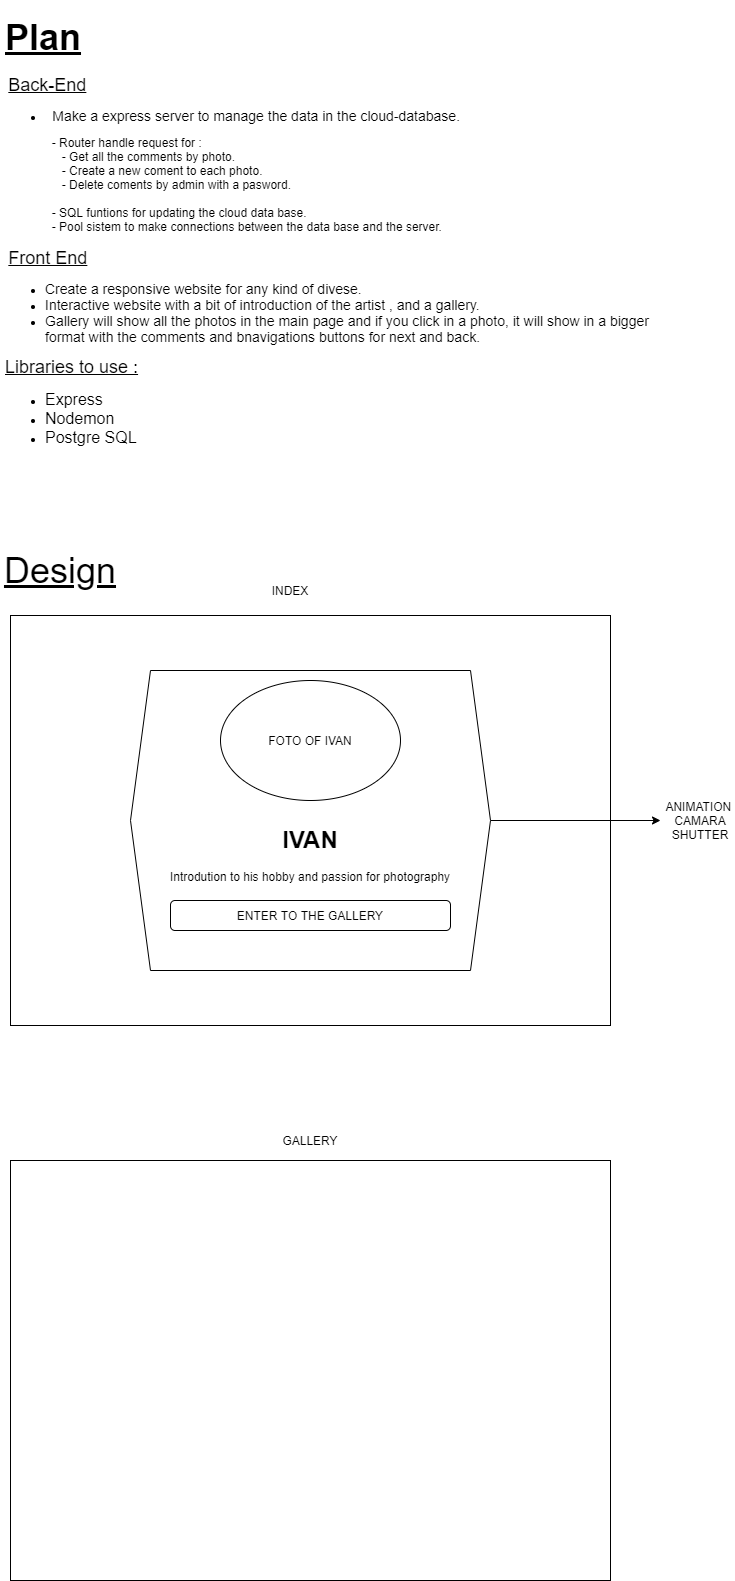

The diagram above was exported from draw.io. Its source (the exported page's mxGraphModel, read from the mxfile embedded in the PNG):
<mxGraphModel dx="883" dy="649" grid="1" gridSize="10" guides="1" tooltips="1" connect="1" arrows="1" fold="1" page="1" pageScale="1" pageWidth="850" pageHeight="1100" math="0" shadow="0">
  <root>
    <mxCell id="0" />
    <mxCell id="1" parent="0" />
    <mxCell id="5" value="" style="rounded=0;whiteSpace=wrap;html=1;" vertex="1" parent="1">
      <mxGeometry x="90" y="635" width="600" height="410" as="geometry" />
    </mxCell>
    <mxCell id="12" style="edgeStyle=none;html=1;" edge="1" parent="1" source="10">
      <mxGeometry relative="1" as="geometry">
        <mxPoint x="740" y="840" as="targetPoint" />
      </mxGeometry>
    </mxCell>
    <mxCell id="10" value="" style="shape=hexagon;perimeter=hexagonPerimeter2;whiteSpace=wrap;html=1;fixedSize=1;" vertex="1" parent="1">
      <mxGeometry x="210" y="690" width="360" height="300" as="geometry" />
    </mxCell>
    <mxCell id="2" value="&lt;h1&gt;&lt;font style=&quot;font-size: 36px&quot;&gt;&lt;u&gt;Plan&lt;/u&gt;&lt;/font&gt;&lt;/h1&gt;&lt;div&gt;&amp;nbsp;&lt;font style=&quot;font-size: 18px&quot;&gt;&lt;u&gt;Back-End&lt;/u&gt;&lt;/font&gt;&lt;/div&gt;&lt;div&gt;&lt;ul&gt;&lt;li&gt;&amp;nbsp;&lt;font style=&quot;font-size: 14px&quot;&gt;&amp;nbsp;Make a express server to manage the data in the cloud-database.&amp;nbsp;&lt;/font&gt;&amp;nbsp; &amp;nbsp;&lt;/li&gt;&lt;/ul&gt;&amp;nbsp; &amp;nbsp; &amp;nbsp; &amp;nbsp; &amp;nbsp; &amp;nbsp; &amp;nbsp; - Router handle request for :&lt;/div&gt;&lt;div&gt;&amp;nbsp; &amp;nbsp; &amp;nbsp; &amp;nbsp; &amp;nbsp; &amp;nbsp; &amp;nbsp; &amp;nbsp; &amp;nbsp;- Get all the comments by photo.&lt;/div&gt;&lt;div&gt;&amp;nbsp; &amp;nbsp; &amp;nbsp; &amp;nbsp; &amp;nbsp; &amp;nbsp; &amp;nbsp; &amp;nbsp; &amp;nbsp;- Create a new coment to each photo.&lt;/div&gt;&lt;div&gt;&amp;nbsp; &amp;nbsp; &amp;nbsp; &amp;nbsp; &amp;nbsp; &amp;nbsp; &amp;nbsp; &amp;nbsp; &amp;nbsp;- Delete coments by admin with a pasword.&lt;/div&gt;&lt;div&gt;&lt;br&gt;&lt;/div&gt;&lt;div&gt;&amp;nbsp; &amp;nbsp; &amp;nbsp; &amp;nbsp; &amp;nbsp; &amp;nbsp; &amp;nbsp; - SQL funtions for updating the cloud data base.&lt;/div&gt;&lt;div&gt;&amp;nbsp; &amp;nbsp; &amp;nbsp; &amp;nbsp; &amp;nbsp; &amp;nbsp; &amp;nbsp; - Pool sistem to make connections between the data base and the server.&lt;/div&gt;&lt;div&gt;&lt;br&gt;&lt;/div&gt;&lt;div&gt;&amp;nbsp;&lt;font style=&quot;font-size: 18px&quot;&gt;&lt;u&gt;Front End&lt;/u&gt;&lt;/font&gt;&lt;/div&gt;&lt;div&gt;&lt;ul&gt;&lt;li&gt;&lt;font style=&quot;font-size: 14px&quot;&gt;Create a responsive website for any kind of divese.&lt;/font&gt;&lt;/li&gt;&lt;li&gt;&lt;span style=&quot;font-size: 14px&quot;&gt;Interactive website with a bit of introduction of the artist , and a gallery.&lt;/span&gt;&lt;/li&gt;&lt;li&gt;&lt;span style=&quot;font-size: 14px&quot;&gt;Gallery will show all the photos in the main page and if you click in a photo, it will show in a bigger format with the comments and bnavigations buttons for next and back.&lt;/span&gt;&lt;/li&gt;&lt;/ul&gt;&lt;div&gt;&lt;u&gt;&lt;font style=&quot;font-size: 18px&quot;&gt;Libraries to use :&lt;/font&gt;&lt;/u&gt;&lt;/div&gt;&lt;/div&gt;&lt;div&gt;&lt;ul&gt;&lt;li&gt;&lt;font size=&quot;3&quot;&gt;Express&lt;/font&gt;&lt;/li&gt;&lt;li&gt;&lt;font size=&quot;3&quot;&gt;Nodemon&lt;/font&gt;&lt;/li&gt;&lt;li&gt;&lt;font size=&quot;3&quot;&gt;Postgre SQL&amp;nbsp; &amp;nbsp; &amp;nbsp;&amp;nbsp;&lt;/font&gt;&lt;/li&gt;&lt;/ul&gt;&lt;/div&gt;" style="text;html=1;strokeColor=none;fillColor=none;spacing=5;spacingTop=-20;whiteSpace=wrap;overflow=hidden;rounded=0;" vertex="1" parent="1">
      <mxGeometry x="80" y="30" width="670" height="500" as="geometry" />
    </mxCell>
    <mxCell id="3" value="&lt;font style=&quot;font-size: 36px&quot;&gt;&lt;u&gt;Design&lt;/u&gt;&lt;/font&gt;" style="text;html=1;strokeColor=none;fillColor=none;align=center;verticalAlign=middle;whiteSpace=wrap;rounded=0;" vertex="1" parent="1">
      <mxGeometry x="120" y="580" width="40" height="20" as="geometry" />
    </mxCell>
    <mxCell id="7" value="FOTO OF IVAN" style="ellipse;whiteSpace=wrap;html=1;" vertex="1" parent="1">
      <mxGeometry x="300" y="700" width="180" height="120" as="geometry" />
    </mxCell>
    <mxCell id="8" value="&lt;h1&gt;IVAN&lt;/h1&gt;&lt;p&gt;Introdution to his hobby and passion for photography&lt;/p&gt;" style="text;html=1;strokeColor=none;fillColor=none;spacing=5;spacingTop=-20;whiteSpace=wrap;overflow=hidden;rounded=0;align=center;" vertex="1" parent="1">
      <mxGeometry x="235" y="840" width="310" height="120" as="geometry" />
    </mxCell>
    <mxCell id="9" value="ENTER TO THE GALLERY" style="rounded=1;whiteSpace=wrap;html=1;" vertex="1" parent="1">
      <mxGeometry x="250" y="920" width="280" height="30" as="geometry" />
    </mxCell>
    <mxCell id="13" value="ANIMATION&amp;nbsp;&lt;br&gt;CAMARA&lt;br&gt;SHUTTER" style="text;html=1;strokeColor=none;fillColor=none;align=center;verticalAlign=middle;whiteSpace=wrap;rounded=0;" vertex="1" parent="1">
      <mxGeometry x="760" y="830" width="40" height="20" as="geometry" />
    </mxCell>
    <mxCell id="14" value="INDEX" style="text;html=1;strokeColor=none;fillColor=none;align=center;verticalAlign=middle;whiteSpace=wrap;rounded=0;" vertex="1" parent="1">
      <mxGeometry x="350" y="600" width="40" height="20" as="geometry" />
    </mxCell>
    <mxCell id="16" value="" style="rounded=0;whiteSpace=wrap;html=1;" vertex="1" parent="1">
      <mxGeometry x="90" y="1180" width="600" height="420" as="geometry" />
    </mxCell>
    <mxCell id="17" value="GALLERY" style="text;html=1;strokeColor=none;fillColor=none;align=center;verticalAlign=middle;whiteSpace=wrap;rounded=0;" vertex="1" parent="1">
      <mxGeometry x="370" y="1150" width="40" height="20" as="geometry" />
    </mxCell>
  </root>
</mxGraphModel>